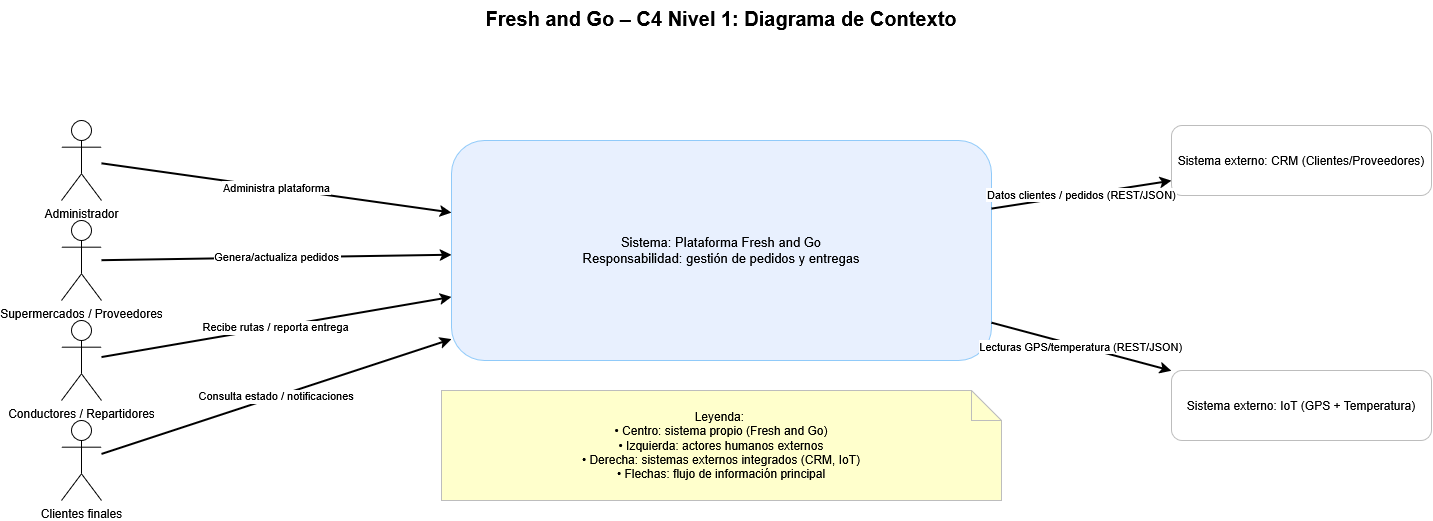

The diagram above was exported from draw.io. Its source (the exported page's mxGraphModel, read from the mxfile embedded in the PNG):
<mxGraphModel dx="1489" dy="833" grid="1" gridSize="10" guides="1" tooltips="1" connect="1" arrows="1" fold="1" page="1" pageScale="1" pageWidth="1600" pageHeight="1000" math="0" shadow="0">
  <root>
    <mxCell id="0" />
    <mxCell id="1" parent="0" />
    <mxCell id="title" value="Fresh and Go – C4 Nivel 1: Diagrama de Contexto" style="text;html=1;fontSize=20;fontStyle=1;align=center;whiteSpace=wrap" parent="1" vertex="1">
      <mxGeometry x="370" y="40" width="860" height="30" as="geometry" />
    </mxCell>
    <mxCell id="system" value="Sistema: Plataforma Fresh and Go&#10;Responsabilidad: gestión de pedidos y entregas" style="rounded=1;whiteSpace=wrap;html=1;fillColor=#E8F0FE;strokeColor=#90CAF9;fontSize=13" parent="1" vertex="1">
      <mxGeometry x="530" y="180" width="540" height="220" as="geometry" />
    </mxCell>
    <mxCell id="actorAdmin" value="Administrador" style="shape=umlActor;verticalLabelPosition=bottom;verticalAlign=top;html=1;fontSize=12" parent="1" vertex="1">
      <mxGeometry x="140" y="160" width="40" height="80" as="geometry" />
    </mxCell>
    <mxCell id="actorProv" value="Supermercados / Proveedores" style="shape=umlActor;verticalLabelPosition=bottom;verticalAlign=top;html=1;fontSize=12" parent="1" vertex="1">
      <mxGeometry x="140" y="260" width="40" height="80" as="geometry" />
    </mxCell>
    <mxCell id="actorDriver" value="Conductores / Repartidores" style="shape=umlActor;verticalLabelPosition=bottom;verticalAlign=top;html=1;fontSize=12" parent="1" vertex="1">
      <mxGeometry x="140" y="360" width="40" height="80" as="geometry" />
    </mxCell>
    <mxCell id="actorCliente" value="Clientes finales" style="shape=umlActor;verticalLabelPosition=bottom;verticalAlign=top;html=1;fontSize=12" parent="1" vertex="1">
      <mxGeometry x="140" y="460" width="40" height="80" as="geometry" />
    </mxCell>
    <mxCell id="crm" value="Sistema externo: CRM (Clientes/Proveedores)" style="rounded=1;whiteSpace=wrap;html=1;fillColor=#FFFFFF;strokeColor=#BDBDBD;fontSize=12" parent="1" vertex="1">
      <mxGeometry x="1250" y="165" width="260" height="70" as="geometry" />
    </mxCell>
    <mxCell id="iot" value="Sistema externo: IoT (GPS + Temperatura)" style="rounded=1;whiteSpace=wrap;html=1;fillColor=#FFFFFF;strokeColor=#BDBDBD;fontSize=12" parent="1" vertex="1">
      <mxGeometry x="1250" y="410" width="260" height="70" as="geometry" />
    </mxCell>
    <mxCell id="e1" value="Administra plataforma" style="endArrow=classic;strokeWidth=2" parent="1" source="actorAdmin" target="system" edge="1">
      <mxGeometry relative="1" as="geometry" />
    </mxCell>
    <mxCell id="e2" value="Genera/actualiza pedidos" style="endArrow=classic;strokeWidth=2" parent="1" source="actorProv" target="system" edge="1">
      <mxGeometry relative="1" as="geometry" />
    </mxCell>
    <mxCell id="e3" value="Recibe rutas / reporta entrega" style="endArrow=classic;strokeWidth=2" parent="1" source="actorDriver" target="system" edge="1">
      <mxGeometry relative="1" as="geometry" />
    </mxCell>
    <mxCell id="e4" value="Consulta estado / notificaciones" style="endArrow=classic;strokeWidth=2" parent="1" source="actorCliente" target="system" edge="1">
      <mxGeometry relative="1" as="geometry" />
    </mxCell>
    <mxCell id="e5" value="Datos clientes / pedidos (REST/JSON)" style="endArrow=classic;strokeWidth=2" parent="1" source="system" target="crm" edge="1">
      <mxGeometry relative="1" as="geometry" />
    </mxCell>
    <mxCell id="e6" value="Lecturas GPS/temperatura (REST/JSON)" style="endArrow=classic;strokeWidth=2" parent="1" source="system" target="iot" edge="1">
      <mxGeometry relative="1" as="geometry" />
    </mxCell>
    <mxCell id="legend" value="Leyenda:&amp;nbsp;&lt;br&gt;• Centro: sistema propio (Fresh and Go)&lt;br&gt;• Izquierda: actores humanos externos&lt;br&gt;• Derecha: sistemas externos integrados (CRM, IoT)&lt;br&gt;• Flechas: flujo de información principal" style="shape=note;whiteSpace=wrap;html=1;fillColor=#FFFFCC;strokeColor=#BDBDBD;fontSize=12" parent="1" vertex="1">
      <mxGeometry x="520" y="430" width="560" height="110" as="geometry" />
    </mxCell>
  </root>
</mxGraphModel>